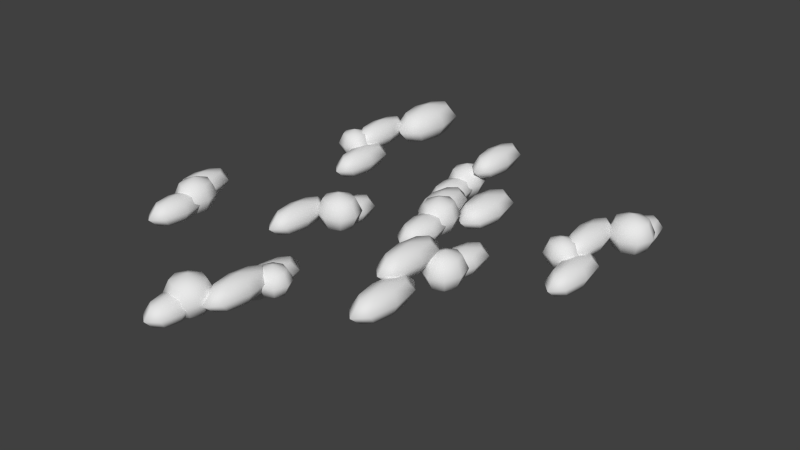 # Source: clouds.blend  (saved by Blender 2.75.0; exported with 4.5.12 LTS)
import bpy
from mathutils import Matrix  # noqa: F401  (used for matrix-valued properties, if any)

bpy.ops.wm.read_factory_settings(use_empty=True)
scene = bpy.context.scene
scene.name = 'Scene'

# ---- collections
col_collection_1 = bpy.data.collections.new('Collection 1'); scene.collection.children.link(col_collection_1)

# ---- world
world_world = bpy.data.worlds.new('World'); scene.world = world_world
world_world.color = (0.05088, 0.05088, 0.05088)
world_world.use_sun_shadow = False
world_world.sun_shadow_jitter_overblur = 0.0
world_world.cycles.sampling_method = 'MANUAL'
world_world.cycles.sample_map_resolution = 256

# ---- meshes
me_sphere = bpy.data.meshes.new('Sphere')
me_sphere.from_pydata([(-7.38, -5.055, 1.162), (-7.568, -5.055, 0.7729), (-7.38, -5.055, 0.3835), (-6.926, -5.055, 0.2223), (-7.247, -4.379, 1.162), (-7.38, -4.099, 0.7729), (-7.247, -4.379, 0.3835), (-6.926, -4.099, 1.162), (-6.926, -3.703, 0.7729), (-6.926, -4.099, 0.3835), (-6.605, -4.379, 1.162), (-6.473, -4.099, 0.7729), (-6.605, -4.379, 0.3835), (-6.473, -5.055, 1.162), (-6.285, -5.055, 0.7729), (-6.473, -5.055, 0.3835), (-6.605, -5.73, 1.162), (-6.473, -6.01, 0.7729), (-6.605, -5.73, 0.3835), (-6.926, -6.01, 1.162), (-6.926, -6.406, 0.7729), (-6.926, -6.01, 0.3835), (-6.926, -5.055, 1.324), (-7.247, -5.73, 1.162), (-7.38, -6.01, 0.7729), (-7.247, -5.73, 0.3835), (-7.819, -3.325, 1.394), (-8.007, -3.325, 1.005), (-7.819, -3.325, 0.6154), (-7.365, -3.325, 0.4542), (-7.686, -2.649, 1.394), (-7.819, -2.369, 1.005), (-7.686, -2.649, 0.6154), (-7.365, -2.369, 1.394), (-7.365, -1.973, 1.005), (-7.365, -2.369, 0.6154), (-7.044, -2.649, 1.394), (-6.911, -2.369, 1.005), (-7.044, -2.649, 0.6154), (-6.911, -3.325, 1.394), (-6.723, -3.325, 1.005), (-6.911, -3.325, 0.6154), (-7.044, -4.001, 1.394), (-6.911, -4.281, 1.005), (-7.044, -4.001, 0.6154), (-7.365, -4.281, 1.394), (-7.365, -4.676, 1.005), (-7.365, -4.281, 0.6154), (-7.365, -3.325, 1.555), (-7.686, -4.001, 1.394), (-7.819, -4.281, 1.005), (-7.686, -4.001, 0.6154), (-7.58, -3.985, 1.455), (-7.807, -3.985, 0.9145), (-7.58, -3.985, 0.3742), (-7.033, -3.985, 0.1503), (-7.42, -3.525, 1.455), (-7.58, -3.334, 0.9145), (-7.42, -3.525, 0.3742), (-7.033, -3.334, 1.455), (-7.033, -3.065, 0.9145), (-7.033, -3.334, 0.3742), (-6.646, -3.525, 1.455), (-6.486, -3.334, 0.9145), (-6.646, -3.525, 0.3742), (-6.486, -3.985, 1.455), (-6.259, -3.985, 0.9145), (-6.486, -3.985, 0.3742), (-6.646, -4.445, 1.455), (-6.486, -4.635, 0.9145), (-6.646, -4.445, 0.3742), (-7.033, -4.635, 1.455), (-7.033, -4.905, 0.9145), (-7.033, -4.635, 0.3742), (-7.033, -3.985, 1.679), (-7.42, -4.445, 1.455), (-7.58, -4.635, 0.9145), (-7.42, -4.445, 0.3742), (6.44, 6.294, 0.2038), (6.252, 6.294, -0.1856), (6.44, 6.294, -0.5749), (6.894, 6.294, -0.7362), (6.573, 6.89, 0.2038), (6.44, 7.136, -0.1856), (6.573, 6.89, -0.5749), (6.894, 7.136, 0.2038), (6.894, 7.485, -0.1856), (6.894, 7.136, -0.5749), (7.215, 6.89, 0.2038), (7.348, 7.136, -0.1856), (7.215, 6.89, -0.5749), (7.348, 6.294, 0.2038), (7.536, 6.294, -0.1856), (7.348, 6.294, -0.5749), (7.215, 5.699, 0.2038), (7.348, 5.452, -0.1856), (7.215, 5.699, -0.5749), (6.894, 5.452, 0.2038), (6.894, 5.104, -0.1856), (6.894, 5.452, -0.5749), (6.894, 6.294, 0.365), (6.573, 5.699, 0.2038), (6.44, 5.452, -0.1856), (6.573, 5.699, -0.5749), (6.141, 5.529, 0.6248), (5.86, 5.529, 0.04404), (6.141, 5.529, -0.5367), (6.818, 5.529, -0.7773), (6.339, 5.989, 0.6248), (6.141, 6.18, 0.04404), (6.339, 5.989, -0.5367), (6.818, 6.18, 0.6248), (6.818, 6.45, 0.04404), (6.818, 6.18, -0.5367), (7.296, 5.989, 0.6248), (7.494, 6.18, 0.04404), (7.296, 5.989, -0.5367), (7.494, 5.529, 0.6248), (7.775, 5.529, 0.04404), (7.494, 5.529, -0.5367), (7.296, 5.069, 0.6248), (7.494, 4.878, 0.04404), (7.296, 5.069, -0.5367), (6.818, 4.878, 0.6248), (6.818, 4.608, 0.04404), (6.818, 4.878, -0.5367), (6.818, 5.529, 0.8654), (6.339, 5.069, 0.6248), (6.141, 4.878, 0.04404), (6.339, 5.069, -0.5367), (5.356, 4.184, 0.4475), (5.168, 4.184, 0.02399), (5.356, 4.184, -0.3995), (5.81, 4.184, -0.575), (5.489, 5.002, 0.4475), (5.356, 5.34, 0.02399), (5.489, 5.002, -0.3995), (5.81, 5.34, 0.4475), (5.81, 5.819, 0.02399), (5.81, 5.34, -0.3995), (6.131, 5.002, 0.4475), (6.263, 5.34, 0.02399), (6.131, 5.002, -0.3995), (6.263, 4.184, 0.4475), (6.451, 4.184, 0.02399), (6.263, 4.184, -0.3995), (6.131, 3.367, 0.4475), (6.263, 3.029, 0.02399), (6.131, 3.367, -0.3995), (5.81, 3.029, 0.4475), (5.81, 2.55, 0.02399), (5.81, 3.029, -0.3995), (5.81, 4.184, 0.623), (5.489, 3.367, 0.4475), (5.356, 3.029, 0.02399), (5.489, 3.367, -0.3995), (5.8, 2.324, -0.1372), (5.612, 2.324, -0.5607), (5.8, 2.324, -0.9842), (6.254, 2.324, -1.16), (5.933, 3.141, -0.1372), (5.8, 3.48, -0.5607), (5.933, 3.141, -0.9842), (6.254, 3.48, -0.1372), (6.254, 3.959, -0.5607), (6.254, 3.48, -0.9842), (6.575, 3.141, -0.1372), (6.707, 3.48, -0.5607), (6.575, 3.141, -0.9842), (6.707, 2.324, -0.1372), (6.895, 2.324, -0.5607), (6.707, 2.324, -0.9842), (6.575, 1.507, -0.1372), (6.707, 1.168, -0.5607), (6.575, 1.507, -0.9842), (6.254, 1.168, -0.1372), (6.254, 0.6894, -0.5607), (6.254, 1.168, -0.9842), (6.254, 2.324, 0.03826), (5.933, 1.507, -0.1372), (5.8, 1.168, -0.5607), (5.933, 1.507, -0.9842), (4.935, 2.829, 0.33), (4.721, 2.829, -0.1148), (4.935, 2.829, -0.5595), (5.454, 2.829, -0.7438), (5.087, 3.182, 0.33), (4.935, 3.328, -0.1148), (5.087, 3.182, -0.5595), (5.454, 3.328, 0.33), (5.454, 3.535, -0.1148), (5.454, 3.328, -0.5595), (5.82, 3.182, 0.33), (5.972, 3.328, -0.1148), (5.82, 3.182, -0.5595), (5.972, 2.829, 0.33), (6.187, 2.829, -0.1148), (5.972, 2.829, -0.5595), (5.82, 2.477, 0.33), (5.972, 2.331, -0.1148), (5.82, 2.477, -0.5595), (5.454, 2.331, 0.33), (5.454, 2.124, -0.1148), (5.454, 2.331, -0.5595), (5.454, 2.829, 0.5142), (5.087, 2.477, 0.33), (4.935, 2.331, -0.1148), (5.087, 2.477, -0.5595), (4.027, -0.8463, 0.7642), (4.215, -0.8577, 0.3749), (4.027, -0.8463, -0.01448), (3.574, -0.8188, -0.1758), (3.854, -1.513, 0.7642), (3.969, -1.8, 0.3749), (3.854, -1.513, -0.01448), (3.516, -1.773, 0.7642), (3.492, -2.168, 0.3749), (3.516, -1.773, -0.01448), (3.213, -1.474, 0.7642), (3.063, -1.745, 0.3749), (3.213, -1.474, -0.01448), (3.121, -0.7913, 0.7642), (2.934, -0.7799, 0.3749), (3.121, -0.7913, -0.01448), (3.295, -0.1249, 0.7642), (3.179, 0.1626, 0.3749), (3.295, -0.1249, -0.01448), (3.632, 0.1351, 0.7642), (3.656, 0.5302, 0.3749), (3.632, 0.1351, -0.01448), (3.574, -0.8188, 0.9255), (3.935, -0.1637, 0.7642), (4.085, 0.1076, 0.3749), (3.935, -0.1637, -0.01448), (4.162, -1.926, 1.057), (4.388, -1.94, 0.5165), (4.162, -1.926, -0.02385), (3.616, -1.893, -0.2477), (3.974, -2.376, 1.057), (4.123, -2.575, 0.5165), (3.974, -2.376, -0.02385), (3.577, -2.542, 1.057), (3.56, -2.811, 0.5165), (3.577, -2.542, -0.02385), (3.202, -2.329, 1.057), (3.03, -2.509, 0.5165), (3.202, -2.329, -0.02385), (3.07, -1.86, 1.057), (2.844, -1.846, 0.5165), (3.07, -1.86, -0.02385), (3.258, -1.411, 1.057), (3.109, -1.211, 0.5165), (3.258, -1.411, -0.02385), (3.655, -1.244, 1.057), (3.672, -0.9749, 0.5165), (3.655, -1.244, -0.02385), (3.616, -1.893, 1.281), (4.03, -1.457, 1.057), (4.202, -1.277, 0.5165), (4.03, -1.457, -0.02385), (2.476, -3.081, 1.638), (2.288, -3.081, 1.214), (2.476, -3.081, 0.7908), (2.93, -3.081, 0.6154), (2.609, -2.264, 1.638), (2.476, -1.925, 1.214), (2.609, -2.264, 0.7908), (2.93, -1.925, 1.638), (2.93, -1.447, 1.214), (2.93, -1.925, 0.7908), (3.251, -2.264, 1.638), (3.384, -1.925, 1.214), (3.251, -2.264, 0.7908), (3.384, -3.081, 1.638), (3.572, -3.081, 1.214), (3.384, -3.081, 0.7908), (3.251, -3.898, 1.638), (3.384, -4.237, 1.214), (3.251, -3.898, 0.7908), (2.93, -4.237, 1.638), (2.93, -4.716, 1.214), (2.93, -4.237, 0.7908), (2.93, -3.081, 1.813), (2.609, -3.898, 1.638), (2.476, -4.237, 1.214), (2.609, -3.898, 0.7908), (2.92, -4.942, 1.053), (2.732, -4.942, 0.6297), (2.92, -4.942, 0.2061), (3.374, -4.942, 0.03071), (3.053, -4.124, 1.053), (2.92, -3.786, 0.6297), (3.053, -4.124, 0.2061), (3.374, -3.786, 1.053), (3.374, -3.307, 0.6297), (3.374, -3.786, 0.2061), (3.695, -4.124, 1.053), (3.828, -3.786, 0.6297), (3.695, -4.124, 0.2061), (3.828, -4.942, 1.053), (4.016, -4.942, 0.6297), (3.828, -4.942, 0.2061), (3.695, -5.759, 1.053), (3.828, -6.097, 0.6297), (3.695, -5.759, 0.2061), (3.374, -6.097, 1.053), (3.374, -6.576, 0.6297), (3.374, -6.097, 0.2061), (3.374, -4.942, 1.229), (3.053, -5.759, 1.053), (2.92, -6.097, 0.6297), (3.053, -5.759, 0.2061), (-2.223, -8.97, 0.2038), (-2.035, -8.968, -0.1856), (-2.223, -8.97, -0.5749), (-2.677, -8.973, -0.7362), (-2.351, -9.566, 0.2038), (-2.216, -9.812, -0.1856), (-2.351, -9.566, -0.5749), (-2.67, -9.815, 0.2038), (-2.667, -10.16, -0.1856), (-2.67, -9.815, -0.5749), (-2.993, -9.571, 0.2038), (-3.124, -9.819, -0.1856), (-2.993, -9.571, -0.5749), (-3.131, -8.977, 0.2038), (-3.319, -8.979, -0.1856), (-3.131, -8.977, -0.5749), (-3.003, -8.381, 0.2038), (-3.138, -8.135, -0.1856), (-3.003, -8.381, -0.5749), (-2.684, -8.131, 0.2038), (-2.687, -7.783, -0.1856), (-2.684, -8.131, -0.5749), (-2.677, -8.973, 0.365), (-2.361, -8.375, 0.2038), (-2.23, -8.128, -0.1856), (-2.361, -8.375, -0.5749), (-1.93, -8.202, 0.6248), (-1.65, -8.199, 0.04404), (-1.93, -8.202, -0.5367), (-2.607, -8.207, -0.7773), (-2.124, -8.664, 0.6248), (-1.925, -8.853, 0.04404), (-2.124, -8.664, -0.5367), (-2.601, -8.858, 0.6248), (-2.599, -9.128, 0.04404), (-2.601, -8.858, -0.5367), (-3.081, -8.672, 0.6248), (-3.278, -8.864, 0.04404), (-3.081, -8.672, -0.5367), (-3.284, -8.213, 0.6248), (-3.564, -8.215, 0.04404), (-3.284, -8.213, -0.5367), (-3.089, -7.751, 0.6248), (-3.289, -7.562, 0.04404), (-3.089, -7.751, -0.5367), (-2.612, -7.556, 0.6248), (-2.614, -7.287, 0.04404), (-2.612, -7.556, -0.5367), (-2.607, -8.207, 0.8654), (-2.132, -7.743, 0.6248), (-1.935, -7.551, 0.04404), (-2.132, -7.743, -0.5367), (-1.156, -6.851, 0.4475), (-0.9684, -6.849, 0.02399), (-1.156, -6.851, -0.3995), (-1.61, -6.854, -0.575), (-1.282, -7.669, 0.4475), (-1.147, -8.006, 0.02399), (-1.282, -7.669, -0.3995), (-1.601, -8.01, 0.4475), (-1.597, -8.489, 0.02399), (-1.601, -8.01, -0.3995), (-1.924, -7.674, 0.4475), (-2.054, -8.014, 0.02399), (-1.924, -7.674, -0.3995), (-2.064, -6.858, 0.4475), (-2.252, -6.86, 0.02399), (-2.064, -6.858, -0.3995), (-1.938, -6.04, 0.4475), (-2.073, -5.702, 0.02399), (-1.938, -6.04, -0.3995), (-1.62, -5.699, 0.4475), (-1.624, -5.22, 0.02399), (-1.62, -5.699, -0.3995), (-1.61, -6.854, 0.623), (-1.296, -6.035, 0.4475), (-1.166, -5.695, 0.02399), (-1.296, -6.035, -0.3995), (-1.616, -4.994, -0.1372), (-1.428, -4.992, -0.5607), (-1.616, -4.994, -0.9842), (-2.069, -4.998, -1.16), (-1.742, -5.812, -0.1372), (-1.606, -6.15, -0.5607), (-1.742, -5.812, -0.9842), (-2.06, -6.154, -0.1372), (-2.056, -6.632, -0.5607), (-2.06, -6.154, -0.9842), (-2.383, -5.818, -0.1372), (-2.514, -6.157, -0.5607), (-2.383, -5.818, -0.9842), (-2.523, -5.001, -0.1372), (-2.711, -5.003, -0.5607), (-2.523, -5.001, -0.9842), (-2.397, -4.183, -0.1372), (-2.533, -3.846, -0.5607), (-2.397, -4.183, -0.9842), (-2.079, -3.842, -0.1372), (-2.083, -3.363, -0.5607), (-2.079, -3.842, -0.9842), (-2.069, -4.998, 0.03826), (-1.755, -4.178, -0.1372), (-1.625, -3.838, -0.5607), (-1.755, -4.178, -0.9842), (-0.7469, -5.492, 0.33), (-0.5322, -5.49, -0.1148), (-0.7469, -5.492, -0.5595), (-1.265, -5.496, -0.7438), (-0.8958, -5.846, 0.33), (-0.7428, -5.991, -0.1148), (-0.8958, -5.846, -0.5595), (-1.261, -5.995, 0.33), (-1.259, -6.202, -0.1148), (-1.261, -5.995, -0.5595), (-1.629, -5.852, 0.33), (-1.779, -5.999, -0.1148), (-1.629, -5.852, -0.5595), (-1.783, -5.501, 0.33), (-1.998, -5.503, -0.1148), (-1.783, -5.501, -0.5595), (-1.635, -5.147, 0.33), (-1.788, -5.002, -0.1148), (-1.635, -5.147, -0.5595), (-1.269, -4.998, 0.33), (-1.271, -4.791, -0.1148), (-1.269, -4.998, -0.5595), (-1.265, -5.496, 0.5142), (-0.9016, -5.141, 0.33), (-0.751, -4.994, -0.1148), (-0.9016, -5.141, -0.5595), (-1.581, 4.783, 0.03039), (-1.769, 4.792, -0.359), (-1.581, 4.783, -0.7483), (-1.128, 4.763, -0.9096), (-1.418, 5.452, 0.03039), (-1.538, 5.738, -0.359), (-1.418, 5.452, -0.7483), (-1.084, 5.717, 0.03039), (-1.066, 6.113, -0.359), (-1.084, 5.717, -0.7483), (-0.7765, 5.423, 0.03039), (-0.631, 5.697, -0.359), (-0.7765, 5.423, -0.7483), (-0.6746, 4.742, 0.03039), (-0.4869, 4.733, -0.359), (-0.6746, 4.742, -0.7483), (-0.8382, 4.073, 0.03039), (-0.7182, 3.787, -0.359), (-0.8382, 4.073, -0.7483), (-1.171, 3.808, 0.03039), (-1.19, 3.413, -0.359), (-1.171, 3.808, -0.7483), (-1.128, 4.763, 0.1917), (-1.479, 4.102, 0.03039), (-1.625, 3.829, -0.359), (-1.479, 4.102, -0.7483), (-1.732, 5.861, 0.3231), (-1.959, 5.872, -0.2173), (-1.732, 5.861, -0.7577), (-1.186, 5.836, -0.9815), (-1.551, 6.313, 0.3231), (-1.703, 6.511, -0.2173), (-1.551, 6.313, -0.7577), (-1.156, 6.486, 0.3231), (-1.144, 6.755, -0.2173), (-1.156, 6.486, -0.7577), (-0.7782, 6.278, 0.3231), (-0.6094, 6.461, -0.2173), (-0.7782, 6.278, -0.7577), (-0.6391, 5.811, 0.3231), (-0.4127, 5.801, -0.2173), (-0.6391, 5.811, -0.7577), (-0.8202, 5.359, 0.3231), (-0.6688, 5.162, -0.2173), (-0.8202, 5.359, -0.7577), (-1.215, 5.187, 0.3231), (-1.228, 4.917, -0.2173), (-1.215, 5.187, -0.7577), (-1.186, 5.836, 0.5469), (-1.593, 5.394, 0.3231), (-1.762, 5.211, -0.2173), (-1.593, 5.394, -0.7577), (-0.0639, 7.041, 0.9041), (0.124, 7.044, 0.4805), (-0.0639, 7.041, 0.05701), (-0.5176, 7.035, -0.1184), (-0.1845, 6.222, 0.9041), (-0.04659, 5.886, 0.4805), (-0.1845, 6.222, 0.05701), (-0.5003, 5.879, 0.9041), (-0.4931, 5.4, 0.4805), (-0.5003, 5.879, 0.05701), (-0.8262, 6.213, 0.9041), (-0.954, 5.872, 0.4805), (-0.8262, 6.213, 0.05701), (-0.9713, 7.028, 0.9041), (-1.159, 7.025, 0.4805), (-0.9713, 7.028, 0.05701), (-0.8506, 7.847, 0.9041), (-0.9886, 8.183, 0.4805), (-0.8506, 7.847, 0.05701), (-0.5349, 8.19, 0.9041), (-0.5421, 8.669, 0.4805), (-0.5349, 8.19, 0.05701), (-0.5176, 7.035, 1.08), (-0.209, 7.857, 0.9041), (-0.08122, 8.197, 0.4805), (-0.209, 7.857, 0.05701), (0.9831, -0.4002, 1.162), (0.7951, -0.4002, 0.7729), (0.9831, -0.4002, 0.3835), (1.437, -0.4002, 0.2223), (1.116, 0.2756, 1.162), (0.9831, 0.5555, 0.7729), (1.116, 0.2756, 0.3835), (1.437, 0.5555, 1.162), (1.437, 0.9513, 0.7729), (1.437, 0.5555, 0.3835), (1.758, 0.2756, 1.162), (1.891, 0.5555, 0.7729), (1.758, 0.2756, 0.3835), (1.891, -0.4002, 1.162), (2.079, -0.4002, 0.7729), (1.891, -0.4002, 0.3835), (1.758, -1.076, 1.162), (1.891, -1.356, 0.7729), (1.758, -1.076, 0.3835), (1.437, -1.356, 1.162), (1.437, -1.752, 0.7729), (1.437, -1.356, 0.3835), (1.437, -0.4002, 1.324), (1.116, -1.076, 1.162), (0.9831, -1.356, 0.7729), (1.116, -1.076, 0.3835), (0.5443, 1.329, 1.394), (0.3563, 1.329, 1.005), (0.5443, 1.329, 0.6154), (0.998, 1.329, 0.4542), (0.6772, 2.005, 1.394), (0.5443, 2.285, 1.005), (0.6772, 2.005, 0.6154), (0.998, 2.285, 1.394), (0.998, 2.681, 1.005), (0.998, 2.285, 0.6154), (1.319, 2.005, 1.394), (1.452, 2.285, 1.005), (1.319, 2.005, 0.6154), (1.452, 1.329, 1.394), (1.64, 1.329, 1.005), (1.452, 1.329, 0.6154), (1.319, 0.6537, 1.394), (1.452, 0.3738, 1.005), (1.319, 0.6537, 0.6154), (0.998, 0.3738, 1.394), (0.998, -0.02201, 1.005), (0.998, 0.3738, 0.6154), (0.998, 1.329, 1.555), (0.6772, 0.6537, 1.394), (0.5443, 0.3738, 1.005), (0.6772, 0.6537, 0.6154), (0.7828, 0.6696, 1.455), (0.5562, 0.6696, 0.9145), (0.7828, 0.6696, 0.3742), (1.33, 0.6696, 0.1503), (0.9431, 1.129, 1.455), (0.7828, 1.32, 0.9145), (0.9431, 1.129, 0.3742), (1.33, 1.32, 1.455), (1.33, 1.589, 0.9145), (1.33, 1.32, 0.3742), (1.717, 1.129, 1.455), (1.877, 1.32, 0.9145), (1.717, 1.129, 0.3742), (1.877, 0.6696, 1.455), (2.104, 0.6696, 0.9145), (1.877, 0.6696, 0.3742), (1.717, 0.2096, 1.455), (1.877, 0.01912, 0.9145), (1.717, 0.2096, 0.3742), (1.33, 0.01912, 1.455), (1.33, -0.2503, 0.9145), (1.33, 0.01912, 0.3742), (1.33, 0.6696, 1.679), (0.9431, 0.2096, 1.455), (0.7828, 0.01912, 0.9145), (0.9431, 0.2096, 0.3742), (2.274, 3.136, 0.7956), (2.498, 3.137, 0.372), (2.274, 3.136, -0.05151), (1.733, 3.132, -0.2269), (2.123, 2.318, 0.7956), (2.285, 1.98, 0.372), (2.123, 2.318, -0.05151), (1.744, 1.976, 0.7956), (1.749, 1.498, 0.372), (1.744, 1.976, -0.05151), (1.358, 2.312, 0.7956), (1.203, 1.973, 0.372), (1.358, 2.312, -0.05151), (1.192, 3.128, 0.7956), (0.9676, 3.127, 0.372), (1.192, 3.128, -0.05151), (1.342, 3.947, 0.7956), (1.18, 4.284, 0.372), (1.342, 3.947, -0.05151), (1.721, 4.288, 0.7956), (1.717, 4.767, 0.372), (1.721, 4.288, -0.05151), (1.733, 3.132, 0.971), (2.107, 3.952, 0.7956), (2.263, 4.292, 0.372), (2.107, 3.952, -0.05151), (-6.174, 8.509, 1.118), (-6.455, 8.503, 0.5376), (-6.174, 8.509, -0.04312), (-5.498, 8.523, -0.2837), (-5.981, 9.467, 1.118), (-6.181, 9.858, 0.5376), (-5.981, 9.467, -0.04312), (-5.504, 9.872, 1.118), (-5.507, 10.43, 0.5376), (-5.504, 9.872, -0.04312), (-5.024, 9.487, 1.118), (-4.827, 9.886, 0.5376), (-5.024, 9.487, -0.04312), (-4.821, 8.536, 1.118), (-4.54, 8.542, 0.5376), (-4.821, 8.536, -0.04312), (-5.014, 7.578, 1.118), (-4.814, 7.187, 0.5376), (-5.014, 7.578, -0.04312), (-5.491, 7.173, 1.118), (-5.488, 6.614, 0.5376), (-5.491, 7.173, -0.04312), (-5.498, 8.523, 1.359), (-5.972, 7.558, 1.118), (-6.168, 7.159, 0.5376), (-5.972, 7.558, -0.04312), (-6.734, 6.185, 0.9411), (-6.922, 6.183, 0.5176), (-6.734, 6.185, 0.09405), (-6.28, 6.189, -0.08138), (-6.609, 7.003, 0.9411), (-6.746, 7.341, 0.5176), (-6.609, 7.003, 0.09405), (-6.292, 7.345, 0.9411), (-6.297, 7.824, 0.5176), (-6.292, 7.345, 0.09405), (-5.968, 7.01, 0.9411), (-5.838, 7.35, 0.5176), (-5.968, 7.01, 0.09405), (-5.827, 6.194, 0.9411), (-5.639, 6.196, 0.5176), (-5.827, 6.194, 0.09405), (-5.951, 5.375, 0.9411), (-5.815, 5.038, 0.5176), (-5.951, 5.375, 0.09405), (-6.269, 5.034, 0.9411), (-6.264, 4.555, 0.5176), (-6.269, 5.034, 0.09405), (-6.28, 6.189, 1.117), (-6.593, 5.369, 0.9411), (-6.723, 5.029, 0.5176), (-6.593, 5.369, 0.09405), (-6.272, 4.329, 0.3564), (-6.46, 4.327, -0.06711), (-6.272, 4.329, -0.4906), (-5.818, 4.333, -0.6661), (-6.147, 5.147, 0.3564), (-6.283, 5.485, -0.06711), (-6.147, 5.147, -0.4906), (-5.829, 5.489, 0.3564), (-5.834, 5.968, -0.06711), (-5.829, 5.489, -0.4906), (-5.505, 5.154, 0.3564), (-5.376, 5.494, -0.06711), (-5.505, 5.154, -0.4906), (-5.364, 4.338, 0.3564), (-5.176, 4.34, -0.06711), (-5.364, 4.338, -0.4906), (-5.489, 3.519, 0.3564), (-5.353, 3.182, -0.06711), (-5.489, 3.519, -0.4906), (-5.806, 3.178, 0.3564), (-5.802, 2.699, -0.06711), (-5.806, 3.178, -0.4906), (-5.818, 4.333, 0.5319), (-6.131, 3.513, 0.3564), (-6.26, 3.173, -0.06711), (-6.131, 3.513, -0.4906), (-7.141, 4.826, 0.8236), (-7.356, 4.823, 0.3788), (-7.141, 4.826, -0.06594), (-6.623, 4.831, -0.2502), (-6.993, 5.18, 0.8236), (-7.146, 5.324, 0.3788), (-6.993, 5.18, -0.06594), (-6.628, 5.329, 0.8236), (-6.63, 5.536, 0.3788), (-6.628, 5.329, -0.06594), (-6.26, 5.187, 0.8236), (-6.11, 5.335, 0.3788), (-6.26, 5.187, -0.06594), (-6.105, 4.836, 0.8236), (-5.89, 4.838, 0.3788), (-6.105, 4.836, -0.06594), (-6.253, 4.482, 0.8236), (-6.1, 4.337, 0.3788), (-6.253, 4.482, -0.06594), (-6.618, 4.332, 0.8236), (-6.616, 4.126, 0.3788), (-6.618, 4.332, -0.06594), (-6.623, 4.831, 1.008), (-6.986, 4.475, 0.8236), (-7.136, 4.327, 0.3788), (-6.986, 4.475, -0.06594), (-4.149, 1.419, -0.3556), (-4.337, 1.419, -0.745), (-4.149, 1.419, -1.134), (-3.696, 1.419, -1.296), (-4.016, 2.014, -0.3556), (-4.149, 2.261, -0.745), (-4.016, 2.014, -1.134), (-3.696, 2.261, -0.3556), (-3.696, 2.609, -0.745), (-3.696, 2.261, -1.134), (-3.375, 2.014, -0.3556), (-3.242, 2.261, -0.745), (-3.375, 2.014, -1.134), (-3.242, 1.419, -0.3556), (-3.054, 1.419, -0.745), (-3.242, 1.419, -1.134), (-3.375, 0.8233, -0.3556), (-3.242, 0.5767, -0.745), (-3.375, 0.8233, -1.134), (-3.696, 0.5767, -0.3556), (-3.696, 0.2279, -0.745), (-3.696, 0.5767, -1.134), (-3.696, 1.419, -0.1944), (-4.016, 0.8233, -0.3556), (-4.149, 0.5767, -0.745), (-4.016, 0.8233, -1.134), (-4.449, 0.6532, 0.0654), (-4.729, 0.6532, -0.5154), (-4.449, 0.6532, -1.096), (-3.772, 0.6532, -1.337), (-4.251, 1.114, 0.0654), (-4.449, 1.304, -0.5154), (-4.251, 1.114, -1.096), (-3.772, 1.304, 0.0654), (-3.772, 1.574, -0.5154), (-3.772, 1.304, -1.096), (-3.294, 1.114, 0.0654), (-3.095, 1.304, -0.5154), (-3.294, 1.114, -1.096), (-3.095, 0.6532, 0.0654), (-2.815, 0.6532, -0.5154), (-3.095, 0.6532, -1.096), (-3.294, 0.1928, 0.0654), (-3.095, 0.002133, -0.5154), (-3.294, 0.1928, -1.096), (-3.772, 0.002133, 0.0654), (-3.772, -0.2676, -0.5154), (-3.772, 0.002133, -1.096), (-3.772, 0.6532, 0.306), (-4.251, 0.1928, 0.0654), (-4.449, 0.002133, -0.5154), (-4.251, 0.1928, -1.096), (-5.234, -0.6913, -0.1119), (-5.422, -0.6913, -0.5354), (-5.234, -0.6913, -0.9589), (-4.78, -0.6913, -1.134), (-5.101, 0.126, -0.1119), (-5.234, 0.4645, -0.5354), (-5.101, 0.126, -0.9589), (-4.78, 0.4645, -0.1119), (-4.78, 0.9433, -0.5354), (-4.78, 0.4645, -0.9589), (-4.459, 0.126, -0.1119), (-4.326, 0.4645, -0.5354), (-4.459, 0.126, -0.9589), (-4.326, -0.6913, -0.1119), (-4.138, -0.6913, -0.5354), (-4.326, -0.6913, -0.9589), (-4.459, -1.509, -0.1119), (-4.326, -1.847, -0.5354), (-4.459, -1.509, -0.9589), (-4.78, -1.847, -0.1119), (-4.78, -2.326, -0.5354), (-4.78, -1.847, -0.9589), (-4.78, -0.6913, 0.06354), (-5.101, -1.509, -0.1119), (-5.234, -1.847, -0.5354), (-5.101, -1.509, -0.9589)], [], [(2, 1, 5, 6), (1, 0, 4, 5), (5, 4, 7, 8), (6, 5, 8, 9), (9, 8, 11, 12), (8, 7, 10, 11), (12, 11, 14, 15), (11, 10, 13, 14), (15, 14, 17, 18), (14, 13, 16, 17), (18, 17, 20, 21), (17, 16, 19, 20), (21, 20, 24, 25), (20, 19, 23, 24), (0, 22, 4), (3, 2, 6), (4, 22, 7), (3, 6, 9), (7, 22, 10), (3, 9, 12), (10, 22, 13), (3, 12, 15), (13, 22, 16), (3, 15, 18), (16, 22, 19), (3, 18, 21), (19, 22, 23), (3, 21, 25), (24, 23, 0, 1), (25, 24, 1, 2), (23, 22, 0), (3, 25, 2), (28, 27, 31, 32), (27, 26, 30, 31), (31, 30, 33, 34), (32, 31, 34, 35), (35, 34, 37, 38), (34, 33, 36, 37), (38, 37, 40, 41), (37, 36, 39, 40), (41, 40, 43, 44), (40, 39, 42, 43), (44, 43, 46, 47), (43, 42, 45, 46), (47, 46, 50, 51), (46, 45, 49, 50), (26, 48, 30), (29, 28, 32), (30, 48, 33), (29, 32, 35), (33, 48, 36), (29, 35, 38), (36, 48, 39), (29, 38, 41), (39, 48, 42), (29, 41, 44), (42, 48, 45), (29, 44, 47), (45, 48, 49), (29, 47, 51), (50, 49, 26, 27), (51, 50, 27, 28), (49, 48, 26), (29, 51, 28), (54, 53, 57, 58), (53, 52, 56, 57), (57, 56, 59, 60), (58, 57, 60, 61), (61, 60, 63, 64), (60, 59, 62, 63), (64, 63, 66, 67), (63, 62, 65, 66), (67, 66, 69, 70), (66, 65, 68, 69), (70, 69, 72, 73), (69, 68, 71, 72), (73, 72, 76, 77), (72, 71, 75, 76), (52, 74, 56), (55, 54, 58), (56, 74, 59), (55, 58, 61), (59, 74, 62), (55, 61, 64), (62, 74, 65), (55, 64, 67), (65, 74, 68), (55, 67, 70), (68, 74, 71), (55, 70, 73), (71, 74, 75), (55, 73, 77), (76, 75, 52, 53), (77, 76, 53, 54), (75, 74, 52), (55, 77, 54), (80, 79, 83, 84), (79, 78, 82, 83), (83, 82, 85, 86), (84, 83, 86, 87), (87, 86, 89, 90), (86, 85, 88, 89), (90, 89, 92, 93), (89, 88, 91, 92), (93, 92, 95, 96), (92, 91, 94, 95), (96, 95, 98, 99), (95, 94, 97, 98), (99, 98, 102, 103), (98, 97, 101, 102), (78, 100, 82), (81, 80, 84), (82, 100, 85), (81, 84, 87), (85, 100, 88), (81, 87, 90), (88, 100, 91), (81, 90, 93), (91, 100, 94), (81, 93, 96), (94, 100, 97), (81, 96, 99), (97, 100, 101), (81, 99, 103), (102, 101, 78, 79), (103, 102, 79, 80), (101, 100, 78), (81, 103, 80), (106, 105, 109, 110), (105, 104, 108, 109), (109, 108, 111, 112), (110, 109, 112, 113), (113, 112, 115, 116), (112, 111, 114, 115), (116, 115, 118, 119), (115, 114, 117, 118), (119, 118, 121, 122), (118, 117, 120, 121), (122, 121, 124, 125), (121, 120, 123, 124), (125, 124, 128, 129), (124, 123, 127, 128), (104, 126, 108), (107, 106, 110), (108, 126, 111), (107, 110, 113), (111, 126, 114), (107, 113, 116), (114, 126, 117), (107, 116, 119), (117, 126, 120), (107, 119, 122), (120, 126, 123), (107, 122, 125), (123, 126, 127), (107, 125, 129), (128, 127, 104, 105), (129, 128, 105, 106), (127, 126, 104), (107, 129, 106), (132, 131, 135, 136), (131, 130, 134, 135), (135, 134, 137, 138), (136, 135, 138, 139), (139, 138, 141, 142), (138, 137, 140, 141), (142, 141, 144, 145), (141, 140, 143, 144), (145, 144, 147, 148), (144, 143, 146, 147), (148, 147, 150, 151), (147, 146, 149, 150), (151, 150, 154, 155), (150, 149, 153, 154), (130, 152, 134), (133, 132, 136), (134, 152, 137), (133, 136, 139), (137, 152, 140), (133, 139, 142), (140, 152, 143), (133, 142, 145), (143, 152, 146), (133, 145, 148), (146, 152, 149), (133, 148, 151), (149, 152, 153), (133, 151, 155), (154, 153, 130, 131), (155, 154, 131, 132), (153, 152, 130), (133, 155, 132), (158, 157, 161, 162), (157, 156, 160, 161), (161, 160, 163, 164), (162, 161, 164, 165), (165, 164, 167, 168), (164, 163, 166, 167), (168, 167, 170, 171), (167, 166, 169, 170), (171, 170, 173, 174), (170, 169, 172, 173), (174, 173, 176, 177), (173, 172, 175, 176), (177, 176, 180, 181), (176, 175, 179, 180), (156, 178, 160), (159, 158, 162), (160, 178, 163), (159, 162, 165), (163, 178, 166), (159, 165, 168), (166, 178, 169), (159, 168, 171), (169, 178, 172), (159, 171, 174), (172, 178, 175), (159, 174, 177), (175, 178, 179), (159, 177, 181), (180, 179, 156, 157), (181, 180, 157, 158), (179, 178, 156), (159, 181, 158), (184, 183, 187, 188), (183, 182, 186, 187), (187, 186, 189, 190), (188, 187, 190, 191), (191, 190, 193, 194), (190, 189, 192, 193), (194, 193, 196, 197), (193, 192, 195, 196), (197, 196, 199, 200), (196, 195, 198, 199), (200, 199, 202, 203), (199, 198, 201, 202), (203, 202, 206, 207), (202, 201, 205, 206), (182, 204, 186), (185, 184, 188), (186, 204, 189), (185, 188, 191), (189, 204, 192), (185, 191, 194), (192, 204, 195), (185, 194, 197), (195, 204, 198), (185, 197, 200), (198, 204, 201), (185, 200, 203), (201, 204, 205), (185, 203, 207), (206, 205, 182, 183), (207, 206, 183, 184), (205, 204, 182), (185, 207, 184), (210, 209, 213, 214), (209, 208, 212, 213), (213, 212, 215, 216), (214, 213, 216, 217), (217, 216, 219, 220), (216, 215, 218, 219), (220, 219, 222, 223), (219, 218, 221, 222), (223, 222, 225, 226), (222, 221, 224, 225), (226, 225, 228, 229), (225, 224, 227, 228), (229, 228, 232, 233), (228, 227, 231, 232), (208, 230, 212), (211, 210, 214), (212, 230, 215), (211, 214, 217), (215, 230, 218), (211, 217, 220), (218, 230, 221), (211, 220, 223), (221, 230, 224), (211, 223, 226), (224, 230, 227), (211, 226, 229), (227, 230, 231), (211, 229, 233), (232, 231, 208, 209), (233, 232, 209, 210), (231, 230, 208), (211, 233, 210), (236, 235, 239, 240), (235, 234, 238, 239), (239, 238, 241, 242), (240, 239, 242, 243), (243, 242, 245, 246), (242, 241, 244, 245), (246, 245, 248, 249), (245, 244, 247, 248), (249, 248, 251, 252), (248, 247, 250, 251), (252, 251, 254, 255), (251, 250, 253, 254), (255, 254, 258, 259), (254, 253, 257, 258), (234, 256, 238), (237, 236, 240), (238, 256, 241), (237, 240, 243), (241, 256, 244), (237, 243, 246), (244, 256, 247), (237, 246, 249), (247, 256, 250), (237, 249, 252), (250, 256, 253), (237, 252, 255), (253, 256, 257), (237, 255, 259), (258, 257, 234, 235), (259, 258, 235, 236), (257, 256, 234), (237, 259, 236), (262, 261, 265, 266), (261, 260, 264, 265), (265, 264, 267, 268), (266, 265, 268, 269), (269, 268, 271, 272), (268, 267, 270, 271), (272, 271, 274, 275), (271, 270, 273, 274), (275, 274, 277, 278), (274, 273, 276, 277), (278, 277, 280, 281), (277, 276, 279, 280), (281, 280, 284, 285), (280, 279, 283, 284), (260, 282, 264), (263, 262, 266), (264, 282, 267), (263, 266, 269), (267, 282, 270), (263, 269, 272), (270, 282, 273), (263, 272, 275), (273, 282, 276), (263, 275, 278), (276, 282, 279), (263, 278, 281), (279, 282, 283), (263, 281, 285), (284, 283, 260, 261), (285, 284, 261, 262), (283, 282, 260), (263, 285, 262), (288, 287, 291, 292), (287, 286, 290, 291), (291, 290, 293, 294), (292, 291, 294, 295), (295, 294, 297, 298), (294, 293, 296, 297), (298, 297, 300, 301), (297, 296, 299, 300), (301, 300, 303, 304), (300, 299, 302, 303), (304, 303, 306, 307), (303, 302, 305, 306), (307, 306, 310, 311), (306, 305, 309, 310), (286, 308, 290), (289, 288, 292), (290, 308, 293), (289, 292, 295), (293, 308, 296), (289, 295, 298), (296, 308, 299), (289, 298, 301), (299, 308, 302), (289, 301, 304), (302, 308, 305), (289, 304, 307), (305, 308, 309), (289, 307, 311), (310, 309, 286, 287), (311, 310, 287, 288), (309, 308, 286), (289, 311, 288), (314, 313, 317, 318), (313, 312, 316, 317), (317, 316, 319, 320), (318, 317, 320, 321), (321, 320, 323, 324), (320, 319, 322, 323), (324, 323, 326, 327), (323, 322, 325, 326), (327, 326, 329, 330), (326, 325, 328, 329), (330, 329, 332, 333), (329, 328, 331, 332), (333, 332, 336, 337), (332, 331, 335, 336), (312, 334, 316), (315, 314, 318), (316, 334, 319), (315, 318, 321), (319, 334, 322), (315, 321, 324), (322, 334, 325), (315, 324, 327), (325, 334, 328), (315, 327, 330), (328, 334, 331), (315, 330, 333), (331, 334, 335), (315, 333, 337), (336, 335, 312, 313), (337, 336, 313, 314), (335, 334, 312), (315, 337, 314), (340, 339, 343, 344), (339, 338, 342, 343), (343, 342, 345, 346), (344, 343, 346, 347), (347, 346, 349, 350), (346, 345, 348, 349), (350, 349, 352, 353), (349, 348, 351, 352), (353, 352, 355, 356), (352, 351, 354, 355), (356, 355, 358, 359), (355, 354, 357, 358), (359, 358, 362, 363), (358, 357, 361, 362), (338, 360, 342), (341, 340, 344), (342, 360, 345), (341, 344, 347), (345, 360, 348), (341, 347, 350), (348, 360, 351), (341, 350, 353), (351, 360, 354), (341, 353, 356), (354, 360, 357), (341, 356, 359), (357, 360, 361), (341, 359, 363), (362, 361, 338, 339), (363, 362, 339, 340), (361, 360, 338), (341, 363, 340), (366, 365, 369, 370), (365, 364, 368, 369), (369, 368, 371, 372), (370, 369, 372, 373), (373, 372, 375, 376), (372, 371, 374, 375), (376, 375, 378, 379), (375, 374, 377, 378), (379, 378, 381, 382), (378, 377, 380, 381), (382, 381, 384, 385), (381, 380, 383, 384), (385, 384, 388, 389), (384, 383, 387, 388), (364, 386, 368), (367, 366, 370), (368, 386, 371), (367, 370, 373), (371, 386, 374), (367, 373, 376), (374, 386, 377), (367, 376, 379), (377, 386, 380), (367, 379, 382), (380, 386, 383), (367, 382, 385), (383, 386, 387), (367, 385, 389), (388, 387, 364, 365), (389, 388, 365, 366), (387, 386, 364), (367, 389, 366), (392, 391, 395, 396), (391, 390, 394, 395), (395, 394, 397, 398), (396, 395, 398, 399), (399, 398, 401, 402), (398, 397, 400, 401), (402, 401, 404, 405), (401, 400, 403, 404), (405, 404, 407, 408), (404, 403, 406, 407), (408, 407, 410, 411), (407, 406, 409, 410), (411, 410, 414, 415), (410, 409, 413, 414), (390, 412, 394), (393, 392, 396), (394, 412, 397), (393, 396, 399), (397, 412, 400), (393, 399, 402), (400, 412, 403), (393, 402, 405), (403, 412, 406), (393, 405, 408), (406, 412, 409), (393, 408, 411), (409, 412, 413), (393, 411, 415), (414, 413, 390, 391), (415, 414, 391, 392), (413, 412, 390), (393, 415, 392), (418, 417, 421, 422), (417, 416, 420, 421), (421, 420, 423, 424), (422, 421, 424, 425), (425, 424, 427, 428), (424, 423, 426, 427), (428, 427, 430, 431), (427, 426, 429, 430), (431, 430, 433, 434), (430, 429, 432, 433), (434, 433, 436, 437), (433, 432, 435, 436), (437, 436, 440, 441), (436, 435, 439, 440), (416, 438, 420), (419, 418, 422), (420, 438, 423), (419, 422, 425), (423, 438, 426), (419, 425, 428), (426, 438, 429), (419, 428, 431), (429, 438, 432), (419, 431, 434), (432, 438, 435), (419, 434, 437), (435, 438, 439), (419, 437, 441), (440, 439, 416, 417), (441, 440, 417, 418), (439, 438, 416), (419, 441, 418), (444, 443, 447, 448), (443, 442, 446, 447), (447, 446, 449, 450), (448, 447, 450, 451), (451, 450, 453, 454), (450, 449, 452, 453), (454, 453, 456, 457), (453, 452, 455, 456), (457, 456, 459, 460), (456, 455, 458, 459), (460, 459, 462, 463), (459, 458, 461, 462), (463, 462, 466, 467), (462, 461, 465, 466), (442, 464, 446), (445, 444, 448), (446, 464, 449), (445, 448, 451), (449, 464, 452), (445, 451, 454), (452, 464, 455), (445, 454, 457), (455, 464, 458), (445, 457, 460), (458, 464, 461), (445, 460, 463), (461, 464, 465), (445, 463, 467), (466, 465, 442, 443), (467, 466, 443, 444), (465, 464, 442), (445, 467, 444), (470, 469, 473, 474), (469, 468, 472, 473), (473, 472, 475, 476), (474, 473, 476, 477), (477, 476, 479, 480), (476, 475, 478, 479), (480, 479, 482, 483), (479, 478, 481, 482), (483, 482, 485, 486), (482, 481, 484, 485), (486, 485, 488, 489), (485, 484, 487, 488), (489, 488, 492, 493), (488, 487, 491, 492), (468, 490, 472), (471, 470, 474), (472, 490, 475), (471, 474, 477), (475, 490, 478), (471, 477, 480), (478, 490, 481), (471, 480, 483), (481, 490, 484), (471, 483, 486), (484, 490, 487), (471, 486, 489), (487, 490, 491), (471, 489, 493), (492, 491, 468, 469), (493, 492, 469, 470), (491, 490, 468), (471, 493, 470), (496, 495, 499, 500), (495, 494, 498, 499), (499, 498, 501, 502), (500, 499, 502, 503), (503, 502, 505, 506), (502, 501, 504, 505), (506, 505, 508, 509), (505, 504, 507, 508), (509, 508, 511, 512), (508, 507, 510, 511), (512, 511, 514, 515), (511, 510, 513, 514), (515, 514, 518, 519), (514, 513, 517, 518), (494, 516, 498), (497, 496, 500), (498, 516, 501), (497, 500, 503), (501, 516, 504), (497, 503, 506), (504, 516, 507), (497, 506, 509), (507, 516, 510), (497, 509, 512), (510, 516, 513), (497, 512, 515), (513, 516, 517), (497, 515, 519), (518, 517, 494, 495), (519, 518, 495, 496), (517, 516, 494), (497, 519, 496), (522, 521, 525, 526), (521, 520, 524, 525), (525, 524, 527, 528), (526, 525, 528, 529), (529, 528, 531, 532), (528, 527, 530, 531), (532, 531, 534, 535), (531, 530, 533, 534), (535, 534, 537, 538), (534, 533, 536, 537), (538, 537, 540, 541), (537, 536, 539, 540), (541, 540, 544, 545), (540, 539, 543, 544), (520, 542, 524), (523, 522, 526), (524, 542, 527), (523, 526, 529), (527, 542, 530), (523, 529, 532), (530, 542, 533), (523, 532, 535), (533, 542, 536), (523, 535, 538), (536, 542, 539), (523, 538, 541), (539, 542, 543), (523, 541, 545), (544, 543, 520, 521), (545, 544, 521, 522), (543, 542, 520), (523, 545, 522), (548, 547, 551, 552), (547, 546, 550, 551), (551, 550, 553, 554), (552, 551, 554, 555), (555, 554, 557, 558), (554, 553, 556, 557), (558, 557, 560, 561), (557, 556, 559, 560), (561, 560, 563, 564), (560, 559, 562, 563), (564, 563, 566, 567), (563, 562, 565, 566), (567, 566, 570, 571), (566, 565, 569, 570), (546, 568, 550), (549, 548, 552), (550, 568, 553), (549, 552, 555), (553, 568, 556), (549, 555, 558), (556, 568, 559), (549, 558, 561), (559, 568, 562), (549, 561, 564), (562, 568, 565), (549, 564, 567), (565, 568, 569), (549, 567, 571), (570, 569, 546, 547), (571, 570, 547, 548), (569, 568, 546), (549, 571, 548), (574, 573, 577, 578), (573, 572, 576, 577), (577, 576, 579, 580), (578, 577, 580, 581), (581, 580, 583, 584), (580, 579, 582, 583), (584, 583, 586, 587), (583, 582, 585, 586), (587, 586, 589, 590), (586, 585, 588, 589), (590, 589, 592, 593), (589, 588, 591, 592), (593, 592, 596, 597), (592, 591, 595, 596), (572, 594, 576), (575, 574, 578), (576, 594, 579), (575, 578, 581), (579, 594, 582), (575, 581, 584), (582, 594, 585), (575, 584, 587), (585, 594, 588), (575, 587, 590), (588, 594, 591), (575, 590, 593), (591, 594, 595), (575, 593, 597), (596, 595, 572, 573), (597, 596, 573, 574), (595, 594, 572), (575, 597, 574), (600, 599, 603, 604), (599, 598, 602, 603), (603, 602, 605, 606), (604, 603, 606, 607), (607, 606, 609, 610), (606, 605, 608, 609), (610, 609, 612, 613), (609, 608, 611, 612), (613, 612, 615, 616), (612, 611, 614, 615), (616, 615, 618, 619), (615, 614, 617, 618), (619, 618, 622, 623), (618, 617, 621, 622), (598, 620, 602), (601, 600, 604), (602, 620, 605), (601, 604, 607), (605, 620, 608), (601, 607, 610), (608, 620, 611), (601, 610, 613), (611, 620, 614), (601, 613, 616), (614, 620, 617), (601, 616, 619), (617, 620, 621), (601, 619, 623), (622, 621, 598, 599), (623, 622, 599, 600), (621, 620, 598), (601, 623, 600), (626, 625, 629, 630), (625, 624, 628, 629), (629, 628, 631, 632), (630, 629, 632, 633), (633, 632, 635, 636), (632, 631, 634, 635), (636, 635, 638, 639), (635, 634, 637, 638), (639, 638, 641, 642), (638, 637, 640, 641), (642, 641, 644, 645), (641, 640, 643, 644), (645, 644, 648, 649), (644, 643, 647, 648), (624, 646, 628), (627, 626, 630), (628, 646, 631), (627, 630, 633), (631, 646, 634), (627, 633, 636), (634, 646, 637), (627, 636, 639), (637, 646, 640), (627, 639, 642), (640, 646, 643), (627, 642, 645), (643, 646, 647), (627, 645, 649), (648, 647, 624, 625), (649, 648, 625, 626), (647, 646, 624), (627, 649, 626), (652, 651, 655, 656), (651, 650, 654, 655), (655, 654, 657, 658), (656, 655, 658, 659), (659, 658, 661, 662), (658, 657, 660, 661), (662, 661, 664, 665), (661, 660, 663, 664), (665, 664, 667, 668), (664, 663, 666, 667), (668, 667, 670, 671), (667, 666, 669, 670), (671, 670, 674, 675), (670, 669, 673, 674), (650, 672, 654), (653, 652, 656), (654, 672, 657), (653, 656, 659), (657, 672, 660), (653, 659, 662), (660, 672, 663), (653, 662, 665), (663, 672, 666), (653, 665, 668), (666, 672, 669), (653, 668, 671), (669, 672, 673), (653, 671, 675), (674, 673, 650, 651), (675, 674, 651, 652), (673, 672, 650), (653, 675, 652), (678, 677, 681, 682), (677, 676, 680, 681), (681, 680, 683, 684), (682, 681, 684, 685), (685, 684, 687, 688), (684, 683, 686, 687), (688, 687, 690, 691), (687, 686, 689, 690), (691, 690, 693, 694), (690, 689, 692, 693), (694, 693, 696, 697), (693, 692, 695, 696), (697, 696, 700, 701), (696, 695, 699, 700), (676, 698, 680), (679, 678, 682), (680, 698, 683), (679, 682, 685), (683, 698, 686), (679, 685, 688), (686, 698, 689), (679, 688, 691), (689, 698, 692), (679, 691, 694), (692, 698, 695), (679, 694, 697), (695, 698, 699), (679, 697, 701), (700, 699, 676, 677), (701, 700, 677, 678), (699, 698, 676), (679, 701, 678), (704, 703, 707, 708), (703, 702, 706, 707), (707, 706, 709, 710), (708, 707, 710, 711), (711, 710, 713, 714), (710, 709, 712, 713), (714, 713, 716, 717), (713, 712, 715, 716), (717, 716, 719, 720), (716, 715, 718, 719), (720, 719, 722, 723), (719, 718, 721, 722), (723, 722, 726, 727), (722, 721, 725, 726), (702, 724, 706), (705, 704, 708), (706, 724, 709), (705, 708, 711), (709, 724, 712), (705, 711, 714), (712, 724, 715), (705, 714, 717), (715, 724, 718), (705, 717, 720), (718, 724, 721), (705, 720, 723), (721, 724, 725), (705, 723, 727), (726, 725, 702, 703), (727, 726, 703, 704), (725, 724, 702), (705, 727, 704), (730, 729, 733, 734), (729, 728, 732, 733), (733, 732, 735, 736), (734, 733, 736, 737), (737, 736, 739, 740), (736, 735, 738, 739), (740, 739, 742, 743), (739, 738, 741, 742), (743, 742, 745, 746), (742, 741, 744, 745), (746, 745, 748, 749), (745, 744, 747, 748), (749, 748, 752, 753), (748, 747, 751, 752), (728, 750, 732), (731, 730, 734), (732, 750, 735), (731, 734, 737), (735, 750, 738), (731, 737, 740), (738, 750, 741), (731, 740, 743), (741, 750, 744), (731, 743, 746), (744, 750, 747), (731, 746, 749), (747, 750, 751), (731, 749, 753), (752, 751, 728, 729), (753, 752, 729, 730), (751, 750, 728), (731, 753, 730), (756, 755, 759, 760), (755, 754, 758, 759), (759, 758, 761, 762), (760, 759, 762, 763), (763, 762, 765, 766), (762, 761, 764, 765), (766, 765, 768, 769), (765, 764, 767, 768), (769, 768, 771, 772), (768, 767, 770, 771), (772, 771, 774, 775), (771, 770, 773, 774), (775, 774, 778, 779), (774, 773, 777, 778), (754, 776, 758), (757, 756, 760), (758, 776, 761), (757, 760, 763), (761, 776, 764), (757, 763, 766), (764, 776, 767), (757, 766, 769), (767, 776, 770), (757, 769, 772), (770, 776, 773), (757, 772, 775), (773, 776, 777), (757, 775, 779), (778, 777, 754, 755), (779, 778, 755, 756), (777, 776, 754), (757, 779, 756), (782, 781, 785, 786), (781, 780, 784, 785), (785, 784, 787, 788), (786, 785, 788, 789), (789, 788, 791, 792), (788, 787, 790, 791), (792, 791, 794, 795), (791, 790, 793, 794), (795, 794, 797, 798), (794, 793, 796, 797), (798, 797, 800, 801), (797, 796, 799, 800), (801, 800, 804, 805), (800, 799, 803, 804), (780, 802, 784), (783, 782, 786), (784, 802, 787), (783, 786, 789), (787, 802, 790), (783, 789, 792), (790, 802, 793), (783, 792, 795), (793, 802, 796), (783, 795, 798), (796, 802, 799), (783, 798, 801), (799, 802, 803), (783, 801, 805), (804, 803, 780, 781), (805, 804, 781, 782), (803, 802, 780), (783, 805, 782)])
me_sphere.polygons.foreach_set('use_smooth', [True] * 992)
me_sphere.use_remesh_preserve_volume = False
me_sphere.use_remesh_preserve_attributes = False
me_sphere.use_mirror_vertex_groups = False
me_sphere.update()

# ---- objects
ob_sphere = bpy.data.objects.new('Sphere', me_sphere)

# ---- transforms, parenting, visibility, modifiers, constraints
ob_sphere.location = (0.0, 0.0, 0.0)
ob_sphere.lineart.crease_threshold = 0.0

# ---- collection membership
col_collection_1.objects.link(ob_sphere)

# ---- scene / render settings (as saved in the file)
scene.frame_start = 1; scene.frame_end = 250; scene.frame_set(1)
scene.render.engine = 'BLENDER_EEVEE_NEXT'
scene.render.resolution_percentage = 50
scene.render.dither_intensity = 0.0
scene.cycles.use_denoising = False
scene.cycles.samples = 10
scene.cycles.sampling_pattern = 'TABULATED_SOBOL'
scene.cycles.light_sampling_threshold = 0.0
scene.cycles.use_adaptive_sampling = False
scene.cycles.use_light_tree = False
scene.cycles.blur_glossy = 0.0
scene.cycles.pixel_filter_type = 'GAUSSIAN'
scene.cycles.sample_clamp_indirect = 0.0
scene.view_settings.view_transform = 'Standard'
bpy.context.view_layer.update()

# ---- added for rendering (the .blend has no active camera and no usable light): camera, sun
cam_auto = bpy.data.cameras.new('AutoCamera')
cam_auto.lens = 50.0
cam_auto.sensor_width = 36.0
cam_auto.clip_end = 1000.0
ob_auto_camera = bpy.data.objects.new('AutoCamera', cam_auto)
scene.collection.objects.link(ob_auto_camera)
ob_auto_camera.location = (24.0665, -28.8855, 19.5843)
ob_auto_camera.rotation_euler = (1.09748, -7.21219e-08, 0.694738)
scene.camera = ob_auto_camera
light_auto_sun = bpy.data.lights.new('AutoSun', 'SUN')
light_auto_sun.energy = 3.0
light_auto_sun.angle = 0.0523599
ob_auto_sun = bpy.data.objects.new('AutoSun', light_auto_sun)
scene.collection.objects.link(ob_auto_sun)
ob_auto_sun.rotation_euler = (0.872665, 0.174533, 0.523599)
bpy.context.view_layer.update()
